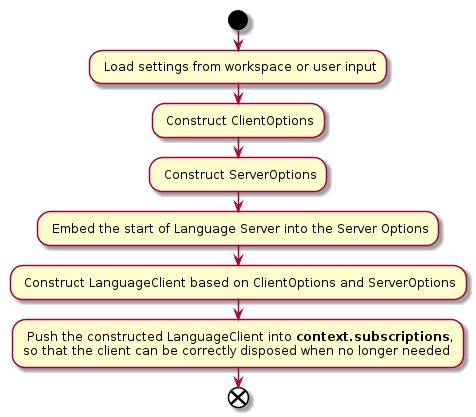

The diagram above was rendered by PlantUML. Its source (embedded in the PNG):
@startuml client_lifecycle
start
: Load settings from workspace or user input;
: Construct ClientOptions;
: Construct ServerOptions;
: Embed the start of Language Server into the Server Options;
: Construct LanguageClient based on ClientOptions and ServerOptions;
: Push the constructed LanguageClient into <b>context.subscriptions</b>,
so that the client can be correctly disposed when no longer needed;
end
@enduml